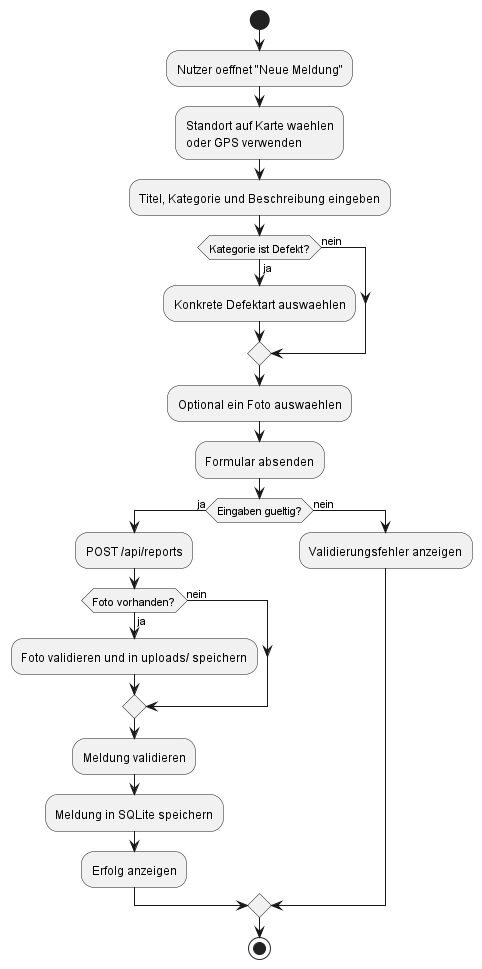

The diagram above was rendered by PlantUML. Its source (embedded in the PNG):
@startuml
start
:Nutzer oeffnet "Neue Meldung";
:Standort auf Karte waehlen\noder GPS verwenden;
:Titel, Kategorie und Beschreibung eingeben;

if (Kategorie ist Defekt?) then (ja)
  :Konkrete Defektart auswaehlen;
else (nein)
endif

:Optional ein Foto auswaehlen;
:Formular absenden;

if (Eingaben gueltig?) then (ja)
  :POST /api/reports;
  if (Foto vorhanden?) then (ja)
    :Foto validieren und in uploads/ speichern;
  else (nein)
  endif
  :Meldung validieren;
  :Meldung in SQLite speichern;
  :Erfolg anzeigen;
else (nein)
  :Validierungsfehler anzeigen;
endif

stop
@enduml